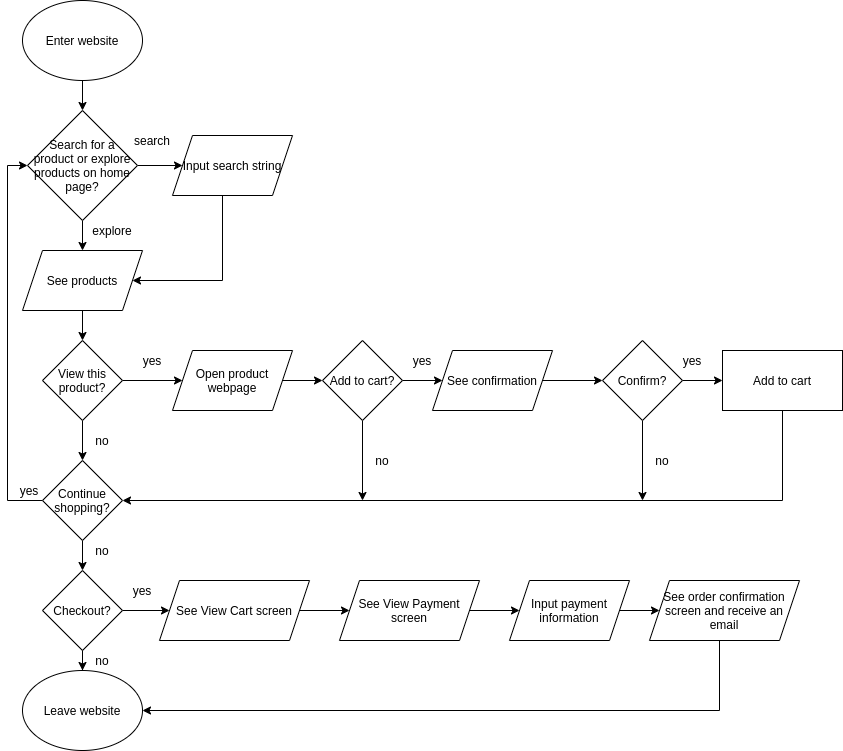

The diagram above was exported from draw.io. Its source (the exported page's mxGraphModel, read from the mxfile embedded in the PNG):
<mxGraphModel dx="1118" dy="771" grid="1" gridSize="10" guides="1" tooltips="1" connect="1" arrows="1" fold="1" page="1" pageScale="1" pageWidth="850" pageHeight="1100" math="0" shadow="0">
  <root>
    <mxCell id="0" />
    <mxCell id="1" parent="0" />
    <mxCell id="4" value="" style="edgeStyle=orthogonalEdgeStyle;rounded=0;orthogonalLoop=1;jettySize=auto;html=1;" edge="1" parent="1" source="2" target="3">
      <mxGeometry relative="1" as="geometry" />
    </mxCell>
    <mxCell id="2" value="Enter website" style="ellipse;whiteSpace=wrap;html=1;" vertex="1" parent="1">
      <mxGeometry x="23" width="120" height="80" as="geometry" />
    </mxCell>
    <mxCell id="6" value="" style="edgeStyle=orthogonalEdgeStyle;rounded=0;orthogonalLoop=1;jettySize=auto;html=1;" edge="1" parent="1" source="3" target="5">
      <mxGeometry relative="1" as="geometry" />
    </mxCell>
    <mxCell id="10" value="" style="edgeStyle=orthogonalEdgeStyle;rounded=0;orthogonalLoop=1;jettySize=auto;html=1;" edge="1" parent="1" source="3" target="9">
      <mxGeometry relative="1" as="geometry" />
    </mxCell>
    <mxCell id="3" value="Search for a product or explore products on home page?" style="rhombus;whiteSpace=wrap;html=1;" vertex="1" parent="1">
      <mxGeometry x="28" y="110" width="110" height="110" as="geometry" />
    </mxCell>
    <mxCell id="13" value="" style="edgeStyle=orthogonalEdgeStyle;rounded=0;orthogonalLoop=1;jettySize=auto;html=1;" edge="1" parent="1" source="5" target="12">
      <mxGeometry relative="1" as="geometry" />
    </mxCell>
    <mxCell id="5" value="See products" style="shape=parallelogram;perimeter=parallelogramPerimeter;whiteSpace=wrap;html=1;fixedSize=1;" vertex="1" parent="1">
      <mxGeometry x="23" y="250" width="120" height="60" as="geometry" />
    </mxCell>
    <mxCell id="7" value="explore" style="text;html=1;strokeColor=none;fillColor=none;align=center;verticalAlign=middle;whiteSpace=wrap;rounded=0;" vertex="1" parent="1">
      <mxGeometry x="93" y="220" width="40" height="20" as="geometry" />
    </mxCell>
    <mxCell id="8" value="search" style="text;html=1;strokeColor=none;fillColor=none;align=center;verticalAlign=middle;whiteSpace=wrap;rounded=0;" vertex="1" parent="1">
      <mxGeometry x="133" y="130" width="40" height="20" as="geometry" />
    </mxCell>
    <mxCell id="11" style="edgeStyle=orthogonalEdgeStyle;rounded=0;orthogonalLoop=1;jettySize=auto;html=1;entryX=1;entryY=0.5;entryDx=0;entryDy=0;" edge="1" parent="1" source="9" target="5">
      <mxGeometry relative="1" as="geometry">
        <Array as="points">
          <mxPoint x="223" y="280" />
        </Array>
      </mxGeometry>
    </mxCell>
    <mxCell id="9" value="Input search string" style="shape=parallelogram;perimeter=parallelogramPerimeter;whiteSpace=wrap;html=1;fixedSize=1;" vertex="1" parent="1">
      <mxGeometry x="173" y="135" width="120" height="60" as="geometry" />
    </mxCell>
    <mxCell id="15" value="" style="edgeStyle=orthogonalEdgeStyle;rounded=0;orthogonalLoop=1;jettySize=auto;html=1;" edge="1" parent="1" source="12" target="14">
      <mxGeometry relative="1" as="geometry" />
    </mxCell>
    <mxCell id="29" value="" style="edgeStyle=orthogonalEdgeStyle;rounded=0;orthogonalLoop=1;jettySize=auto;html=1;" edge="1" parent="1" source="12" target="24">
      <mxGeometry relative="1" as="geometry" />
    </mxCell>
    <mxCell id="12" value="View this product?" style="rhombus;whiteSpace=wrap;html=1;" vertex="1" parent="1">
      <mxGeometry x="43" y="340" width="80" height="80" as="geometry" />
    </mxCell>
    <mxCell id="18" value="" style="edgeStyle=orthogonalEdgeStyle;rounded=0;orthogonalLoop=1;jettySize=auto;html=1;" edge="1" parent="1" source="14" target="17">
      <mxGeometry relative="1" as="geometry" />
    </mxCell>
    <mxCell id="14" value="Open product webpage" style="shape=parallelogram;perimeter=parallelogramPerimeter;whiteSpace=wrap;html=1;fixedSize=1;" vertex="1" parent="1">
      <mxGeometry x="173" y="350" width="120" height="60" as="geometry" />
    </mxCell>
    <mxCell id="16" value="yes" style="text;html=1;strokeColor=none;fillColor=none;align=center;verticalAlign=middle;whiteSpace=wrap;rounded=0;" vertex="1" parent="1">
      <mxGeometry x="133" y="350" width="40" height="20" as="geometry" />
    </mxCell>
    <mxCell id="21" value="" style="edgeStyle=orthogonalEdgeStyle;rounded=0;orthogonalLoop=1;jettySize=auto;html=1;" edge="1" parent="1" source="17" target="20">
      <mxGeometry relative="1" as="geometry" />
    </mxCell>
    <mxCell id="30" style="edgeStyle=orthogonalEdgeStyle;rounded=0;orthogonalLoop=1;jettySize=auto;html=1;exitX=0.5;exitY=1;exitDx=0;exitDy=0;" edge="1" parent="1" source="17">
      <mxGeometry relative="1" as="geometry">
        <mxPoint x="363" y="500" as="targetPoint" />
        <Array as="points">
          <mxPoint x="363" y="500" />
        </Array>
      </mxGeometry>
    </mxCell>
    <mxCell id="17" value="Add to cart?" style="rhombus;whiteSpace=wrap;html=1;" vertex="1" parent="1">
      <mxGeometry x="323" y="340" width="80" height="80" as="geometry" />
    </mxCell>
    <mxCell id="26" value="" style="edgeStyle=orthogonalEdgeStyle;rounded=0;orthogonalLoop=1;jettySize=auto;html=1;" edge="1" parent="1" source="19" target="25">
      <mxGeometry relative="1" as="geometry" />
    </mxCell>
    <mxCell id="32" style="edgeStyle=orthogonalEdgeStyle;rounded=0;orthogonalLoop=1;jettySize=auto;html=1;exitX=0.5;exitY=1;exitDx=0;exitDy=0;" edge="1" parent="1" source="19">
      <mxGeometry relative="1" as="geometry">
        <mxPoint x="643" y="500" as="targetPoint" />
        <Array as="points">
          <mxPoint x="643" y="500" />
        </Array>
      </mxGeometry>
    </mxCell>
    <mxCell id="19" value="Confirm?" style="rhombus;whiteSpace=wrap;html=1;" vertex="1" parent="1">
      <mxGeometry x="603" y="340" width="80" height="80" as="geometry" />
    </mxCell>
    <mxCell id="22" value="" style="edgeStyle=orthogonalEdgeStyle;rounded=0;orthogonalLoop=1;jettySize=auto;html=1;" edge="1" parent="1" source="20" target="19">
      <mxGeometry relative="1" as="geometry" />
    </mxCell>
    <mxCell id="20" value="See confirmation" style="shape=parallelogram;perimeter=parallelogramPerimeter;whiteSpace=wrap;html=1;fixedSize=1;" vertex="1" parent="1">
      <mxGeometry x="433" y="350" width="120" height="60" as="geometry" />
    </mxCell>
    <mxCell id="23" value="yes" style="text;html=1;strokeColor=none;fillColor=none;align=center;verticalAlign=middle;whiteSpace=wrap;rounded=0;" vertex="1" parent="1">
      <mxGeometry x="403" y="350" width="40" height="20" as="geometry" />
    </mxCell>
    <mxCell id="38" style="edgeStyle=orthogonalEdgeStyle;rounded=0;orthogonalLoop=1;jettySize=auto;html=1;entryX=0;entryY=0.5;entryDx=0;entryDy=0;" edge="1" parent="1" source="24" target="3">
      <mxGeometry relative="1" as="geometry">
        <Array as="points">
          <mxPoint x="8" y="500" />
          <mxPoint x="8" y="165" />
        </Array>
      </mxGeometry>
    </mxCell>
    <mxCell id="40" value="" style="edgeStyle=orthogonalEdgeStyle;rounded=0;orthogonalLoop=1;jettySize=auto;html=1;" edge="1" parent="1" source="24" target="39">
      <mxGeometry relative="1" as="geometry" />
    </mxCell>
    <mxCell id="24" value="Continue shopping?" style="rhombus;whiteSpace=wrap;html=1;" vertex="1" parent="1">
      <mxGeometry x="43" y="460" width="80" height="80" as="geometry" />
    </mxCell>
    <mxCell id="33" style="edgeStyle=orthogonalEdgeStyle;rounded=0;orthogonalLoop=1;jettySize=auto;html=1;entryX=1;entryY=0.5;entryDx=0;entryDy=0;" edge="1" parent="1" source="25" target="24">
      <mxGeometry relative="1" as="geometry">
        <Array as="points">
          <mxPoint x="783" y="500" />
        </Array>
      </mxGeometry>
    </mxCell>
    <mxCell id="25" value="Add to cart" style="rounded=0;whiteSpace=wrap;html=1;" vertex="1" parent="1">
      <mxGeometry x="723" y="350" width="120" height="60" as="geometry" />
    </mxCell>
    <mxCell id="27" value="yes" style="text;html=1;strokeColor=none;fillColor=none;align=center;verticalAlign=middle;whiteSpace=wrap;rounded=0;" vertex="1" parent="1">
      <mxGeometry x="673" y="350" width="40" height="20" as="geometry" />
    </mxCell>
    <mxCell id="31" value="no" style="text;html=1;strokeColor=none;fillColor=none;align=center;verticalAlign=middle;whiteSpace=wrap;rounded=0;" vertex="1" parent="1">
      <mxGeometry x="363" y="450" width="40" height="20" as="geometry" />
    </mxCell>
    <mxCell id="34" value="no" style="text;html=1;strokeColor=none;fillColor=none;align=center;verticalAlign=middle;whiteSpace=wrap;rounded=0;" vertex="1" parent="1">
      <mxGeometry x="643" y="450" width="40" height="20" as="geometry" />
    </mxCell>
    <mxCell id="35" value="no" style="text;html=1;strokeColor=none;fillColor=none;align=center;verticalAlign=middle;whiteSpace=wrap;rounded=0;" vertex="1" parent="1">
      <mxGeometry x="83" y="430" width="40" height="20" as="geometry" />
    </mxCell>
    <mxCell id="44" value="" style="edgeStyle=orthogonalEdgeStyle;rounded=0;orthogonalLoop=1;jettySize=auto;html=1;" edge="1" parent="1" source="39" target="43">
      <mxGeometry relative="1" as="geometry" />
    </mxCell>
    <mxCell id="47" value="" style="edgeStyle=orthogonalEdgeStyle;rounded=0;orthogonalLoop=1;jettySize=auto;html=1;" edge="1" parent="1" source="39" target="46">
      <mxGeometry relative="1" as="geometry" />
    </mxCell>
    <mxCell id="39" value="Checkout?" style="rhombus;whiteSpace=wrap;html=1;" vertex="1" parent="1">
      <mxGeometry x="43" y="570" width="80" height="80" as="geometry" />
    </mxCell>
    <mxCell id="41" value="yes" style="text;html=1;strokeColor=none;fillColor=none;align=center;verticalAlign=middle;whiteSpace=wrap;rounded=0;" vertex="1" parent="1">
      <mxGeometry x="10" y="480" width="40" height="20" as="geometry" />
    </mxCell>
    <mxCell id="42" value="no" style="text;html=1;strokeColor=none;fillColor=none;align=center;verticalAlign=middle;whiteSpace=wrap;rounded=0;" vertex="1" parent="1">
      <mxGeometry x="83" y="540" width="40" height="20" as="geometry" />
    </mxCell>
    <mxCell id="43" value="Leave website" style="ellipse;whiteSpace=wrap;html=1;" vertex="1" parent="1">
      <mxGeometry x="23" y="670" width="120" height="80" as="geometry" />
    </mxCell>
    <mxCell id="45" value="no" style="text;html=1;strokeColor=none;fillColor=none;align=center;verticalAlign=middle;whiteSpace=wrap;rounded=0;" vertex="1" parent="1">
      <mxGeometry x="83" y="650" width="40" height="20" as="geometry" />
    </mxCell>
    <mxCell id="49" value="" style="edgeStyle=orthogonalEdgeStyle;rounded=0;orthogonalLoop=1;jettySize=auto;html=1;" edge="1" parent="1" source="46" target="48">
      <mxGeometry relative="1" as="geometry" />
    </mxCell>
    <mxCell id="46" value="See View Cart screen" style="shape=parallelogram;perimeter=parallelogramPerimeter;whiteSpace=wrap;html=1;fixedSize=1;" vertex="1" parent="1">
      <mxGeometry x="160" y="580" width="150" height="60" as="geometry" />
    </mxCell>
    <mxCell id="51" value="" style="edgeStyle=orthogonalEdgeStyle;rounded=0;orthogonalLoop=1;jettySize=auto;html=1;" edge="1" parent="1" source="48" target="50">
      <mxGeometry relative="1" as="geometry" />
    </mxCell>
    <mxCell id="48" value="See View Payment screen" style="shape=parallelogram;perimeter=parallelogramPerimeter;whiteSpace=wrap;html=1;fixedSize=1;" vertex="1" parent="1">
      <mxGeometry x="340" y="580" width="140" height="60" as="geometry" />
    </mxCell>
    <mxCell id="53" value="" style="edgeStyle=orthogonalEdgeStyle;rounded=0;orthogonalLoop=1;jettySize=auto;html=1;" edge="1" parent="1" source="50" target="52">
      <mxGeometry relative="1" as="geometry" />
    </mxCell>
    <mxCell id="50" value="Input payment information" style="shape=parallelogram;perimeter=parallelogramPerimeter;whiteSpace=wrap;html=1;fixedSize=1;" vertex="1" parent="1">
      <mxGeometry x="510" y="580" width="120" height="60" as="geometry" />
    </mxCell>
    <mxCell id="54" style="edgeStyle=orthogonalEdgeStyle;rounded=0;orthogonalLoop=1;jettySize=auto;html=1;entryX=1;entryY=0.5;entryDx=0;entryDy=0;" edge="1" parent="1" source="52" target="43">
      <mxGeometry relative="1" as="geometry">
        <Array as="points">
          <mxPoint x="720" y="710" />
        </Array>
      </mxGeometry>
    </mxCell>
    <mxCell id="52" value="See order confirmation screen and receive an email" style="shape=parallelogram;perimeter=parallelogramPerimeter;whiteSpace=wrap;html=1;fixedSize=1;" vertex="1" parent="1">
      <mxGeometry x="650" y="580" width="150" height="60" as="geometry" />
    </mxCell>
    <mxCell id="55" value="yes" style="text;html=1;strokeColor=none;fillColor=none;align=center;verticalAlign=middle;whiteSpace=wrap;rounded=0;" vertex="1" parent="1">
      <mxGeometry x="123" y="580" width="40" height="20" as="geometry" />
    </mxCell>
  </root>
</mxGraphModel>